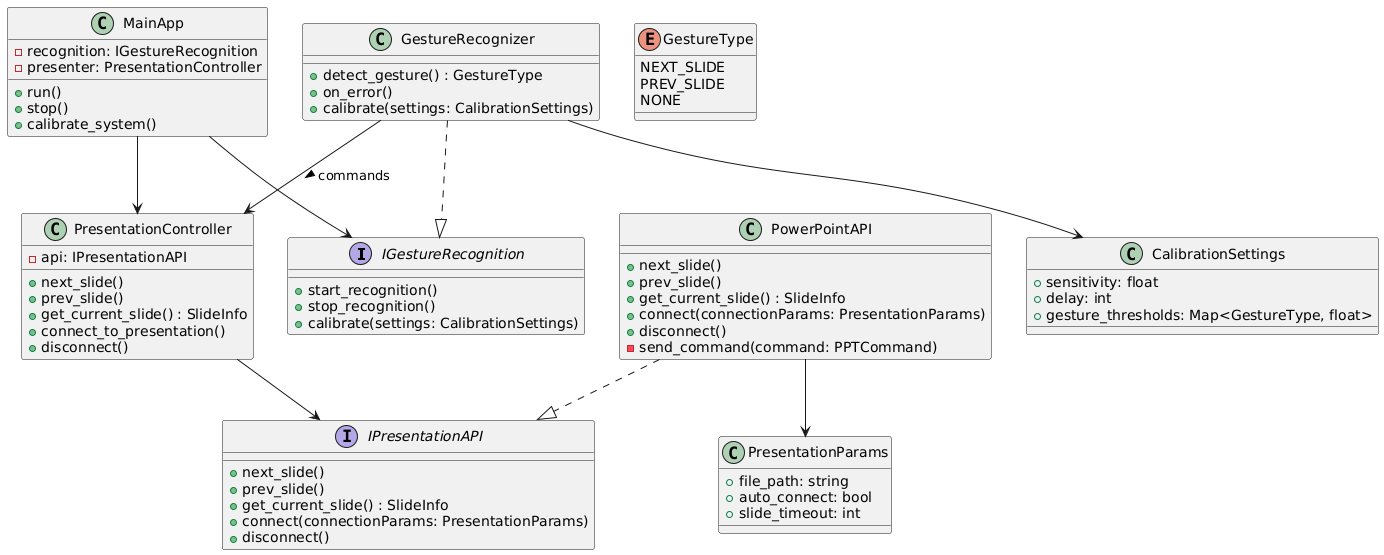

The diagram above was rendered by PlantUML. Its source (embedded in the PNG):
@startuml
interface IGestureRecognition {
  +start_recognition()
  +stop_recognition()
  +calibrate(settings: CalibrationSettings)
}

class GestureRecognizer {
  +detect_gesture() : GestureType
  +on_error()
  +calibrate(settings: CalibrationSettings)
}
GestureRecognizer ..|> IGestureRecognition

interface IPresentationAPI {
  +next_slide()
  +prev_slide()
  +get_current_slide() : SlideInfo
  +connect(connectionParams: PresentationParams)
  +disconnect()
}

class PowerPointAPI {
  +next_slide()
  +prev_slide()
  +get_current_slide() : SlideInfo
  +connect(connectionParams: PresentationParams)
  +disconnect()
  -send_command(command: PPTCommand)
}
PowerPointAPI ..|> IPresentationAPI

class PresentationController {
  -api: IPresentationAPI
  +next_slide()
  +prev_slide()
  +get_current_slide() : SlideInfo
  +connect_to_presentation()
  +disconnect()
}

class MainApp {
  -recognition: IGestureRecognition
  -presenter: PresentationController
  +run()
  +stop()
  +calibrate_system()
}

enum GestureType {
  NEXT_SLIDE
  PREV_SLIDE
  NONE
}

class CalibrationSettings {
  +sensitivity: float
  +delay: int
  +gesture_thresholds: Map<GestureType, float>
}

class PresentationParams {
  +file_path: string
  +auto_connect: bool
  +slide_timeout: int
}

MainApp --> IGestureRecognition
MainApp --> PresentationController
PresentationController --> IPresentationAPI
GestureRecognizer --> PresentationController : commands >
GestureRecognizer --> CalibrationSettings
PowerPointAPI --> PresentationParams
@enduml